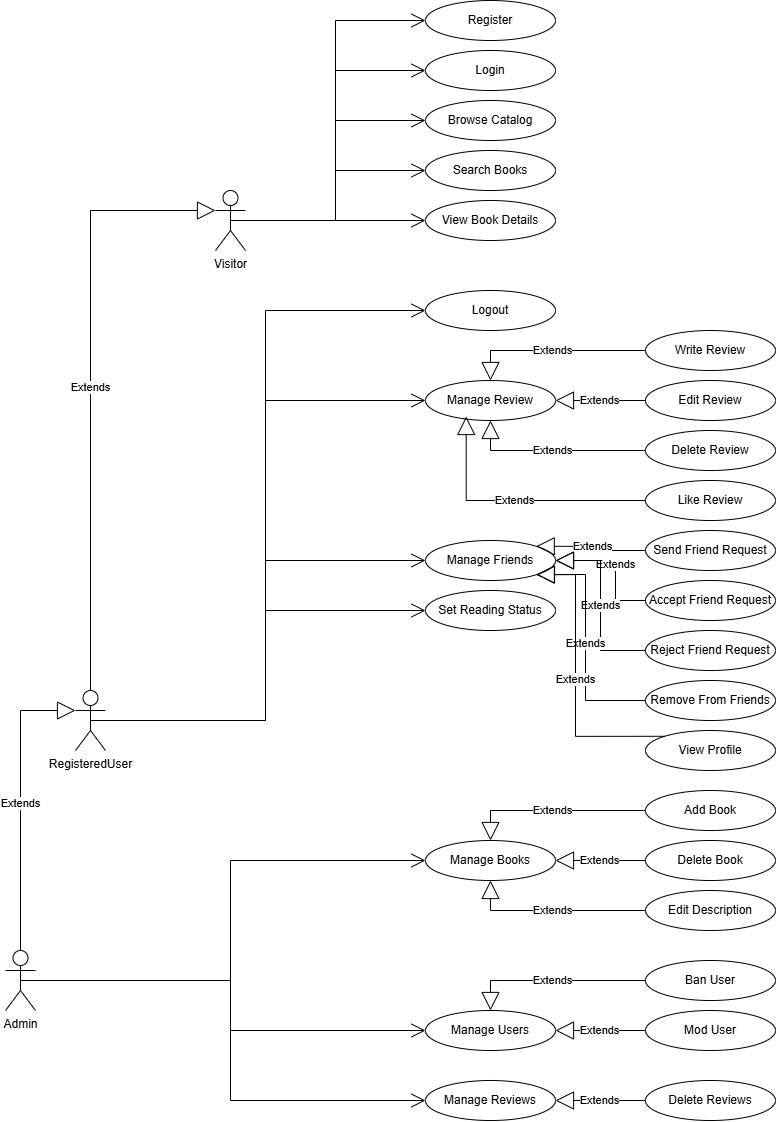

The diagram above was exported from draw.io. Its source (the exported page's mxGraphModel, read from the mxfile embedded in the PNG):
<mxGraphModel dx="1523" dy="644" grid="1" gridSize="10" guides="1" tooltips="1" connect="1" arrows="1" fold="1" page="0" pageScale="1" pageWidth="827" pageHeight="1169" math="0" shadow="0">
  <root>
    <mxCell id="0" />
    <mxCell id="1" parent="0" />
    <mxCell id="YCcXXw4Hs-4AyMxoahZB-3" value="Visitor" style="shape=umlActor;verticalLabelPosition=bottom;verticalAlign=top;html=1;" parent="1" vertex="1">
      <mxGeometry x="160" y="330" width="30" height="60" as="geometry" />
    </mxCell>
    <mxCell id="YCcXXw4Hs-4AyMxoahZB-17" value="Admin" style="shape=umlActor;verticalLabelPosition=bottom;verticalAlign=top;html=1;" parent="1" vertex="1">
      <mxGeometry x="-50" y="1090" width="30" height="60" as="geometry" />
    </mxCell>
    <mxCell id="YCcXXw4Hs-4AyMxoahZB-19" value="Register" style="ellipse;whiteSpace=wrap;html=1;" parent="1" vertex="1">
      <mxGeometry x="370" y="140" width="130" height="40" as="geometry" />
    </mxCell>
    <mxCell id="YCcXXw4Hs-4AyMxoahZB-21" value="Browse Catalog" style="ellipse;whiteSpace=wrap;html=1;" parent="1" vertex="1">
      <mxGeometry x="370" y="240" width="130" height="40" as="geometry" />
    </mxCell>
    <mxCell id="YCcXXw4Hs-4AyMxoahZB-22" value="Search Books" style="ellipse;whiteSpace=wrap;html=1;" parent="1" vertex="1">
      <mxGeometry x="370" y="290" width="130" height="40" as="geometry" />
    </mxCell>
    <mxCell id="YCcXXw4Hs-4AyMxoahZB-23" value="View Book Details" style="ellipse;whiteSpace=wrap;html=1;" parent="1" vertex="1">
      <mxGeometry x="370" y="340" width="130" height="40" as="geometry" />
    </mxCell>
    <mxCell id="YCcXXw4Hs-4AyMxoahZB-24" value="Login" style="ellipse;whiteSpace=wrap;html=1;" parent="1" vertex="1">
      <mxGeometry x="370" y="190" width="130" height="40" as="geometry" />
    </mxCell>
    <mxCell id="YCcXXw4Hs-4AyMxoahZB-25" value="" style="endArrow=open;endFill=1;endSize=12;html=1;rounded=0;edgeStyle=orthogonalEdgeStyle;exitX=0.5;exitY=0.5;exitDx=0;exitDy=0;exitPerimeter=0;entryX=0;entryY=0.5;entryDx=0;entryDy=0;" parent="1" source="YCcXXw4Hs-4AyMxoahZB-3" target="YCcXXw4Hs-4AyMxoahZB-21" edge="1">
      <mxGeometry width="160" relative="1" as="geometry">
        <mxPoint x="230" y="20" as="sourcePoint" />
        <mxPoint x="390" y="20" as="targetPoint" />
      </mxGeometry>
    </mxCell>
    <mxCell id="YCcXXw4Hs-4AyMxoahZB-26" value="" style="endArrow=open;endFill=1;endSize=12;html=1;rounded=0;edgeStyle=orthogonalEdgeStyle;exitX=0.5;exitY=0.5;exitDx=0;exitDy=0;exitPerimeter=0;entryX=0;entryY=0.5;entryDx=0;entryDy=0;" parent="1" source="YCcXXw4Hs-4AyMxoahZB-3" target="YCcXXw4Hs-4AyMxoahZB-22" edge="1">
      <mxGeometry width="160" relative="1" as="geometry">
        <mxPoint x="230" y="80" as="sourcePoint" />
        <mxPoint x="390" y="80" as="targetPoint" />
      </mxGeometry>
    </mxCell>
    <mxCell id="YCcXXw4Hs-4AyMxoahZB-27" value="" style="endArrow=open;endFill=1;endSize=12;html=1;rounded=0;edgeStyle=orthogonalEdgeStyle;exitX=0.5;exitY=0.5;exitDx=0;exitDy=0;exitPerimeter=0;entryX=0;entryY=0.5;entryDx=0;entryDy=0;" parent="1" source="YCcXXw4Hs-4AyMxoahZB-3" target="YCcXXw4Hs-4AyMxoahZB-23" edge="1">
      <mxGeometry width="160" relative="1" as="geometry">
        <mxPoint x="220" y="190" as="sourcePoint" />
        <mxPoint x="380" y="190" as="targetPoint" />
      </mxGeometry>
    </mxCell>
    <mxCell id="YCcXXw4Hs-4AyMxoahZB-28" value="" style="endArrow=open;endFill=1;endSize=12;html=1;rounded=0;edgeStyle=orthogonalEdgeStyle;exitX=0.5;exitY=0.5;exitDx=0;exitDy=0;exitPerimeter=0;entryX=0;entryY=0.5;entryDx=0;entryDy=0;" parent="1" source="YCcXXw4Hs-4AyMxoahZB-3" target="YCcXXw4Hs-4AyMxoahZB-19" edge="1">
      <mxGeometry width="160" relative="1" as="geometry">
        <mxPoint x="210" y="290" as="sourcePoint" />
        <mxPoint x="370" y="290" as="targetPoint" />
      </mxGeometry>
    </mxCell>
    <mxCell id="YCcXXw4Hs-4AyMxoahZB-29" value="" style="endArrow=open;endFill=1;endSize=12;html=1;rounded=0;edgeStyle=orthogonalEdgeStyle;exitX=0.5;exitY=0.5;exitDx=0;exitDy=0;exitPerimeter=0;entryX=0;entryY=0.5;entryDx=0;entryDy=0;" parent="1" source="YCcXXw4Hs-4AyMxoahZB-3" target="YCcXXw4Hs-4AyMxoahZB-24" edge="1">
      <mxGeometry width="160" relative="1" as="geometry">
        <mxPoint x="260" y="400" as="sourcePoint" />
        <mxPoint x="660" y="310" as="targetPoint" />
        <Array as="points">
          <mxPoint x="280" y="360" />
          <mxPoint x="280" y="210" />
        </Array>
      </mxGeometry>
    </mxCell>
    <mxCell id="YCcXXw4Hs-4AyMxoahZB-32" value="RegisteredUser" style="shape=umlActor;verticalLabelPosition=bottom;verticalAlign=top;html=1;" parent="1" vertex="1">
      <mxGeometry x="20" y="830" width="30" height="60" as="geometry" />
    </mxCell>
    <mxCell id="YCcXXw4Hs-4AyMxoahZB-36" value="Logout" style="ellipse;whiteSpace=wrap;html=1;" parent="1" vertex="1">
      <mxGeometry x="370" y="430" width="130" height="40" as="geometry" />
    </mxCell>
    <mxCell id="YCcXXw4Hs-4AyMxoahZB-37" value="Write Review" style="ellipse;whiteSpace=wrap;html=1;" parent="1" vertex="1">
      <mxGeometry x="590" y="470" width="130" height="40" as="geometry" />
    </mxCell>
    <mxCell id="YCcXXw4Hs-4AyMxoahZB-38" value="Edit Review" style="ellipse;whiteSpace=wrap;html=1;" parent="1" vertex="1">
      <mxGeometry x="590" y="520" width="130" height="40" as="geometry" />
    </mxCell>
    <mxCell id="YCcXXw4Hs-4AyMxoahZB-39" value="Delete Review" style="ellipse;whiteSpace=wrap;html=1;" parent="1" vertex="1">
      <mxGeometry x="590" y="570" width="130" height="40" as="geometry" />
    </mxCell>
    <mxCell id="YCcXXw4Hs-4AyMxoahZB-41" value="Like Review" style="ellipse;whiteSpace=wrap;html=1;" parent="1" vertex="1">
      <mxGeometry x="590" y="620" width="130" height="40" as="geometry" />
    </mxCell>
    <mxCell id="YCcXXw4Hs-4AyMxoahZB-42" value="Manage Friends" style="ellipse;whiteSpace=wrap;html=1;" parent="1" vertex="1">
      <mxGeometry x="370" y="680" width="130" height="40" as="geometry" />
    </mxCell>
    <mxCell id="YCcXXw4Hs-4AyMxoahZB-43" value="Set Reading Status" style="ellipse;whiteSpace=wrap;html=1;" parent="1" vertex="1">
      <mxGeometry x="370" y="730" width="130" height="40" as="geometry" />
    </mxCell>
    <mxCell id="YCcXXw4Hs-4AyMxoahZB-45" value="" style="endArrow=open;endFill=1;endSize=12;html=1;rounded=0;edgeStyle=orthogonalEdgeStyle;exitX=0.5;exitY=0.5;exitDx=0;exitDy=0;exitPerimeter=0;entryX=0;entryY=0.5;entryDx=0;entryDy=0;" parent="1" source="YCcXXw4Hs-4AyMxoahZB-32" target="YCcXXw4Hs-4AyMxoahZB-36" edge="1">
      <mxGeometry width="160" relative="1" as="geometry">
        <mxPoint x="160" y="360" as="sourcePoint" />
        <mxPoint x="320" y="360" as="targetPoint" />
      </mxGeometry>
    </mxCell>
    <mxCell id="YCcXXw4Hs-4AyMxoahZB-51" value="" style="endArrow=open;endFill=1;endSize=12;html=1;rounded=0;edgeStyle=orthogonalEdgeStyle;entryX=0;entryY=0.5;entryDx=0;entryDy=0;exitX=0.5;exitY=0.5;exitDx=0;exitDy=0;exitPerimeter=0;" parent="1" source="YCcXXw4Hs-4AyMxoahZB-32" target="YCcXXw4Hs-4AyMxoahZB-42" edge="1">
      <mxGeometry width="160" relative="1" as="geometry">
        <mxPoint x="150" y="650" as="sourcePoint" />
        <mxPoint x="310" y="650" as="targetPoint" />
      </mxGeometry>
    </mxCell>
    <mxCell id="YCcXXw4Hs-4AyMxoahZB-52" value="" style="endArrow=open;endFill=1;endSize=12;html=1;rounded=0;edgeStyle=orthogonalEdgeStyle;entryX=0;entryY=0.5;entryDx=0;entryDy=0;exitX=0.5;exitY=0.5;exitDx=0;exitDy=0;exitPerimeter=0;" parent="1" source="YCcXXw4Hs-4AyMxoahZB-32" target="YCcXXw4Hs-4AyMxoahZB-43" edge="1">
      <mxGeometry width="160" relative="1" as="geometry">
        <mxPoint x="150" y="690" as="sourcePoint" />
        <mxPoint x="310" y="690" as="targetPoint" />
      </mxGeometry>
    </mxCell>
    <mxCell id="YCcXXw4Hs-4AyMxoahZB-55" value="Manage Books" style="ellipse;whiteSpace=wrap;html=1;" parent="1" vertex="1">
      <mxGeometry x="370" y="980" width="130" height="40" as="geometry" />
    </mxCell>
    <mxCell id="YCcXXw4Hs-4AyMxoahZB-56" value="Manage Users" style="ellipse;whiteSpace=wrap;html=1;" parent="1" vertex="1">
      <mxGeometry x="370" y="1150" width="130" height="40" as="geometry" />
    </mxCell>
    <mxCell id="YCcXXw4Hs-4AyMxoahZB-60" value="" style="endArrow=open;endFill=1;endSize=12;html=1;rounded=0;edgeStyle=orthogonalEdgeStyle;entryX=0;entryY=0.5;entryDx=0;entryDy=0;exitX=0.5;exitY=0.5;exitDx=0;exitDy=0;exitPerimeter=0;" parent="1" source="YCcXXw4Hs-4AyMxoahZB-17" target="YCcXXw4Hs-4AyMxoahZB-55" edge="1">
      <mxGeometry width="160" relative="1" as="geometry">
        <mxPoint x="60" y="1220" as="sourcePoint" />
        <mxPoint x="370" y="1020.0000000000002" as="targetPoint" />
      </mxGeometry>
    </mxCell>
    <mxCell id="YCcXXw4Hs-4AyMxoahZB-62" value="Extends" style="endArrow=block;endSize=16;endFill=0;html=1;rounded=0;edgeStyle=orthogonalEdgeStyle;exitX=0.5;exitY=0;exitDx=0;exitDy=0;exitPerimeter=0;entryX=0;entryY=0.3333333333333333;entryDx=0;entryDy=0;entryPerimeter=0;" parent="1" source="YCcXXw4Hs-4AyMxoahZB-32" target="YCcXXw4Hs-4AyMxoahZB-3" edge="1">
      <mxGeometry width="160" relative="1" as="geometry">
        <mxPoint x="-100" y="640" as="sourcePoint" />
        <mxPoint x="60" y="640" as="targetPoint" />
      </mxGeometry>
    </mxCell>
    <mxCell id="YCcXXw4Hs-4AyMxoahZB-63" value="Extends" style="endArrow=block;endSize=16;endFill=0;html=1;rounded=0;edgeStyle=orthogonalEdgeStyle;exitX=0.5;exitY=0;exitDx=0;exitDy=0;exitPerimeter=0;entryX=0;entryY=0.3333333333333333;entryDx=0;entryDy=0;entryPerimeter=0;" parent="1" source="YCcXXw4Hs-4AyMxoahZB-17" target="YCcXXw4Hs-4AyMxoahZB-32" edge="1">
      <mxGeometry width="160" relative="1" as="geometry">
        <mxPoint x="-170" y="1000.0000000000001" as="sourcePoint" />
        <mxPoint x="-10" y="1000.0000000000001" as="targetPoint" />
      </mxGeometry>
    </mxCell>
    <mxCell id="YCcXXw4Hs-4AyMxoahZB-81" value="Manage Reviews" style="ellipse;whiteSpace=wrap;html=1;" parent="1" vertex="1">
      <mxGeometry x="370" y="1220" width="130" height="40" as="geometry" />
    </mxCell>
    <mxCell id="YCcXXw4Hs-4AyMxoahZB-83" value="Manage Review" style="ellipse;whiteSpace=wrap;html=1;" parent="1" vertex="1">
      <mxGeometry x="370" y="520" width="130" height="40" as="geometry" />
    </mxCell>
    <mxCell id="YCcXXw4Hs-4AyMxoahZB-84" value="Extends" style="endArrow=block;endSize=16;endFill=0;html=1;rounded=0;edgeStyle=orthogonalEdgeStyle;exitX=0;exitY=0.5;exitDx=0;exitDy=0;entryX=0.5;entryY=0;entryDx=0;entryDy=0;" parent="1" source="YCcXXw4Hs-4AyMxoahZB-37" target="YCcXXw4Hs-4AyMxoahZB-83" edge="1">
      <mxGeometry width="160" relative="1" as="geometry">
        <mxPoint x="600" y="660" as="sourcePoint" />
        <mxPoint x="760" y="660" as="targetPoint" />
      </mxGeometry>
    </mxCell>
    <mxCell id="YCcXXw4Hs-4AyMxoahZB-85" value="Extends" style="endArrow=block;endSize=16;endFill=0;html=1;rounded=0;edgeStyle=orthogonalEdgeStyle;exitX=0;exitY=0.5;exitDx=0;exitDy=0;entryX=1;entryY=0.5;entryDx=0;entryDy=0;" parent="1" source="YCcXXw4Hs-4AyMxoahZB-38" target="YCcXXw4Hs-4AyMxoahZB-83" edge="1">
      <mxGeometry width="160" relative="1" as="geometry">
        <mxPoint x="600" y="680" as="sourcePoint" />
        <mxPoint x="760" y="680" as="targetPoint" />
      </mxGeometry>
    </mxCell>
    <mxCell id="YCcXXw4Hs-4AyMxoahZB-86" value="Extends" style="endArrow=block;endSize=16;endFill=0;html=1;rounded=0;edgeStyle=orthogonalEdgeStyle;exitX=0;exitY=0.5;exitDx=0;exitDy=0;entryX=0.5;entryY=1;entryDx=0;entryDy=0;" parent="1" source="YCcXXw4Hs-4AyMxoahZB-39" target="YCcXXw4Hs-4AyMxoahZB-83" edge="1">
      <mxGeometry width="160" relative="1" as="geometry">
        <mxPoint x="600" y="710" as="sourcePoint" />
        <mxPoint x="760" y="710" as="targetPoint" />
      </mxGeometry>
    </mxCell>
    <mxCell id="YCcXXw4Hs-4AyMxoahZB-87" value="" style="endArrow=open;endFill=1;endSize=12;html=1;rounded=0;edgeStyle=orthogonalEdgeStyle;entryX=0;entryY=0.5;entryDx=0;entryDy=0;exitX=0.5;exitY=0.5;exitDx=0;exitDy=0;exitPerimeter=0;" parent="1" source="YCcXXw4Hs-4AyMxoahZB-32" target="YCcXXw4Hs-4AyMxoahZB-83" edge="1">
      <mxGeometry width="160" relative="1" as="geometry">
        <mxPoint x="20" y="630" as="sourcePoint" />
        <mxPoint x="355" y="550" as="targetPoint" />
      </mxGeometry>
    </mxCell>
    <mxCell id="YCcXXw4Hs-4AyMxoahZB-90" value="Add Book" style="ellipse;whiteSpace=wrap;html=1;" parent="1" vertex="1">
      <mxGeometry x="590" y="930" width="130" height="40" as="geometry" />
    </mxCell>
    <mxCell id="YCcXXw4Hs-4AyMxoahZB-91" value="Delete Book" style="ellipse;whiteSpace=wrap;html=1;" parent="1" vertex="1">
      <mxGeometry x="590" y="980" width="130" height="40" as="geometry" />
    </mxCell>
    <mxCell id="YCcXXw4Hs-4AyMxoahZB-92" value="Edit Description" style="ellipse;whiteSpace=wrap;html=1;" parent="1" vertex="1">
      <mxGeometry x="590" y="1030" width="130" height="40" as="geometry" />
    </mxCell>
    <mxCell id="YCcXXw4Hs-4AyMxoahZB-93" value="Extends" style="endArrow=block;endSize=16;endFill=0;html=1;rounded=0;edgeStyle=orthogonalEdgeStyle;exitX=0;exitY=0.5;exitDx=0;exitDy=0;entryX=0.5;entryY=0;entryDx=0;entryDy=0;" parent="1" source="YCcXXw4Hs-4AyMxoahZB-90" target="YCcXXw4Hs-4AyMxoahZB-55" edge="1">
      <mxGeometry width="160" relative="1" as="geometry">
        <mxPoint x="750" y="820" as="sourcePoint" />
        <mxPoint x="910" y="820" as="targetPoint" />
      </mxGeometry>
    </mxCell>
    <mxCell id="YCcXXw4Hs-4AyMxoahZB-94" value="Extends" style="endArrow=block;endSize=16;endFill=0;html=1;rounded=0;edgeStyle=orthogonalEdgeStyle;exitX=0;exitY=0.5;exitDx=0;exitDy=0;entryX=1;entryY=0.5;entryDx=0;entryDy=0;" parent="1" source="YCcXXw4Hs-4AyMxoahZB-91" target="YCcXXw4Hs-4AyMxoahZB-55" edge="1">
      <mxGeometry width="160" relative="1" as="geometry">
        <mxPoint x="900" y="980" as="sourcePoint" />
        <mxPoint x="1060" y="980" as="targetPoint" />
      </mxGeometry>
    </mxCell>
    <mxCell id="YCcXXw4Hs-4AyMxoahZB-96" value="Extends" style="endArrow=block;endSize=16;endFill=0;html=1;rounded=0;edgeStyle=orthogonalEdgeStyle;exitX=0;exitY=0.5;exitDx=0;exitDy=0;entryX=0.5;entryY=1;entryDx=0;entryDy=0;" parent="1" source="YCcXXw4Hs-4AyMxoahZB-92" target="YCcXXw4Hs-4AyMxoahZB-55" edge="1">
      <mxGeometry width="160" relative="1" as="geometry">
        <mxPoint x="600" y="830" as="sourcePoint" />
        <mxPoint x="760" y="830" as="targetPoint" />
      </mxGeometry>
    </mxCell>
    <mxCell id="YCcXXw4Hs-4AyMxoahZB-97" value="Ban User" style="ellipse;whiteSpace=wrap;html=1;" parent="1" vertex="1">
      <mxGeometry x="590" y="1100" width="130" height="40" as="geometry" />
    </mxCell>
    <mxCell id="YCcXXw4Hs-4AyMxoahZB-98" value="Mod User" style="ellipse;whiteSpace=wrap;html=1;" parent="1" vertex="1">
      <mxGeometry x="590" y="1150" width="130" height="40" as="geometry" />
    </mxCell>
    <mxCell id="YCcXXw4Hs-4AyMxoahZB-100" value="Extends" style="endArrow=block;endSize=16;endFill=0;html=1;rounded=0;edgeStyle=orthogonalEdgeStyle;exitX=0;exitY=0.5;exitDx=0;exitDy=0;entryX=0.5;entryY=0;entryDx=0;entryDy=0;" parent="1" source="YCcXXw4Hs-4AyMxoahZB-97" target="YCcXXw4Hs-4AyMxoahZB-56" edge="1">
      <mxGeometry width="160" relative="1" as="geometry">
        <mxPoint x="1060" y="870" as="sourcePoint" />
        <mxPoint x="950" y="870" as="targetPoint" />
      </mxGeometry>
    </mxCell>
    <mxCell id="YCcXXw4Hs-4AyMxoahZB-101" value="Extends" style="endArrow=block;endSize=16;endFill=0;html=1;rounded=0;edgeStyle=orthogonalEdgeStyle;exitX=0;exitY=0.5;exitDx=0;exitDy=0;entryX=1;entryY=0.5;entryDx=0;entryDy=0;" parent="1" source="YCcXXw4Hs-4AyMxoahZB-98" target="YCcXXw4Hs-4AyMxoahZB-56" edge="1">
      <mxGeometry width="160" relative="1" as="geometry">
        <mxPoint x="1070" y="1050" as="sourcePoint" />
        <mxPoint x="960" y="1050" as="targetPoint" />
      </mxGeometry>
    </mxCell>
    <mxCell id="YCcXXw4Hs-4AyMxoahZB-102" value="Delete Reviews" style="ellipse;whiteSpace=wrap;html=1;" parent="1" vertex="1">
      <mxGeometry x="590" y="1220" width="130" height="40" as="geometry" />
    </mxCell>
    <mxCell id="YCcXXw4Hs-4AyMxoahZB-103" value="Extends" style="endArrow=block;endSize=16;endFill=0;html=1;rounded=0;edgeStyle=orthogonalEdgeStyle;exitX=0;exitY=0.5;exitDx=0;exitDy=0;" parent="1" source="YCcXXw4Hs-4AyMxoahZB-102" target="YCcXXw4Hs-4AyMxoahZB-81" edge="1">
      <mxGeometry width="160" relative="1" as="geometry">
        <mxPoint x="640" y="1260" as="sourcePoint" />
        <mxPoint x="530" y="1260" as="targetPoint" />
      </mxGeometry>
    </mxCell>
    <mxCell id="YCcXXw4Hs-4AyMxoahZB-111" value="" style="endArrow=open;endFill=1;endSize=12;html=1;rounded=0;edgeStyle=orthogonalEdgeStyle;entryX=0;entryY=0.5;entryDx=0;entryDy=0;exitX=0.5;exitY=0.5;exitDx=0;exitDy=0;exitPerimeter=0;" parent="1" source="YCcXXw4Hs-4AyMxoahZB-17" target="YCcXXw4Hs-4AyMxoahZB-56" edge="1">
      <mxGeometry width="160" relative="1" as="geometry">
        <mxPoint x="140" y="1110" as="sourcePoint" />
        <mxPoint x="575" y="1110.0000000000002" as="targetPoint" />
      </mxGeometry>
    </mxCell>
    <mxCell id="YCcXXw4Hs-4AyMxoahZB-112" value="" style="endArrow=open;endFill=1;endSize=12;html=1;rounded=0;edgeStyle=orthogonalEdgeStyle;entryX=0;entryY=0.5;entryDx=0;entryDy=0;exitX=0.5;exitY=0.5;exitDx=0;exitDy=0;exitPerimeter=0;" parent="1" source="YCcXXw4Hs-4AyMxoahZB-17" target="YCcXXw4Hs-4AyMxoahZB-81" edge="1">
      <mxGeometry width="160" relative="1" as="geometry">
        <mxPoint x="140" y="1140" as="sourcePoint" />
        <mxPoint x="575" y="1140.0000000000002" as="targetPoint" />
      </mxGeometry>
    </mxCell>
    <mxCell id="YCcXXw4Hs-4AyMxoahZB-115" value="Send Friend Request" style="ellipse;whiteSpace=wrap;html=1;" parent="1" vertex="1">
      <mxGeometry x="590" y="670" width="130" height="40" as="geometry" />
    </mxCell>
    <mxCell id="YCcXXw4Hs-4AyMxoahZB-116" value="Accept Friend Request" style="ellipse;whiteSpace=wrap;html=1;" parent="1" vertex="1">
      <mxGeometry x="590" y="720" width="130" height="40" as="geometry" />
    </mxCell>
    <mxCell id="YCcXXw4Hs-4AyMxoahZB-117" value="Reject Friend Request" style="ellipse;whiteSpace=wrap;html=1;" parent="1" vertex="1">
      <mxGeometry x="590" y="770" width="130" height="40" as="geometry" />
    </mxCell>
    <mxCell id="YCcXXw4Hs-4AyMxoahZB-118" value="Remove From Friends" style="ellipse;whiteSpace=wrap;html=1;" parent="1" vertex="1">
      <mxGeometry x="590" y="820" width="130" height="40" as="geometry" />
    </mxCell>
    <mxCell id="YCcXXw4Hs-4AyMxoahZB-119" value="Extends" style="endArrow=block;endSize=16;endFill=0;html=1;rounded=0;edgeStyle=orthogonalEdgeStyle;exitX=0;exitY=0.5;exitDx=0;exitDy=0;entryX=1;entryY=0;entryDx=0;entryDy=0;" parent="1" source="YCcXXw4Hs-4AyMxoahZB-115" target="YCcXXw4Hs-4AyMxoahZB-42" edge="1">
      <mxGeometry width="160" relative="1" as="geometry">
        <mxPoint x="1155" y="610" as="sourcePoint" />
        <mxPoint x="1000" y="640" as="targetPoint" />
      </mxGeometry>
    </mxCell>
    <mxCell id="YCcXXw4Hs-4AyMxoahZB-120" value="Extends" style="endArrow=block;endSize=16;endFill=0;html=1;rounded=0;edgeStyle=orthogonalEdgeStyle;exitX=0;exitY=0.5;exitDx=0;exitDy=0;" parent="1" source="YCcXXw4Hs-4AyMxoahZB-116" target="YCcXXw4Hs-4AyMxoahZB-42" edge="1">
      <mxGeometry width="160" relative="1" as="geometry">
        <mxPoint x="1165" y="650" as="sourcePoint" />
        <mxPoint x="1010" y="680" as="targetPoint" />
        <Array as="points">
          <mxPoint x="560" y="740" />
          <mxPoint x="560" y="700" />
        </Array>
      </mxGeometry>
    </mxCell>
    <mxCell id="YCcXXw4Hs-4AyMxoahZB-121" value="Extends" style="endArrow=block;endSize=16;endFill=0;html=1;rounded=0;edgeStyle=orthogonalEdgeStyle;exitX=0;exitY=0.5;exitDx=0;exitDy=0;entryX=1;entryY=0.5;entryDx=0;entryDy=0;" parent="1" source="YCcXXw4Hs-4AyMxoahZB-117" target="YCcXXw4Hs-4AyMxoahZB-42" edge="1">
      <mxGeometry width="160" relative="1" as="geometry">
        <mxPoint x="1155" y="700" as="sourcePoint" />
        <mxPoint x="1000" y="730" as="targetPoint" />
      </mxGeometry>
    </mxCell>
    <mxCell id="YCcXXw4Hs-4AyMxoahZB-122" value="Extends" style="endArrow=block;endSize=16;endFill=0;html=1;rounded=0;edgeStyle=orthogonalEdgeStyle;exitX=0;exitY=0.5;exitDx=0;exitDy=0;" parent="1" source="YCcXXw4Hs-4AyMxoahZB-118" edge="1">
      <mxGeometry width="160" relative="1" as="geometry">
        <mxPoint x="1155" y="750" as="sourcePoint" />
        <mxPoint x="481" y="714" as="targetPoint" />
        <Array as="points">
          <mxPoint x="530" y="840" />
          <mxPoint x="530" y="714" />
        </Array>
      </mxGeometry>
    </mxCell>
    <mxCell id="W0cqV4TOleZ-4Z6vYq3I-1" value="Extends" style="endArrow=block;endSize=16;endFill=0;html=1;rounded=0;edgeStyle=orthogonalEdgeStyle;exitX=0;exitY=0.5;exitDx=0;exitDy=0;entryX=0.313;entryY=0.9;entryDx=0;entryDy=0;entryPerimeter=0;" edge="1" parent="1" source="YCcXXw4Hs-4AyMxoahZB-41" target="YCcXXw4Hs-4AyMxoahZB-83">
      <mxGeometry width="160" relative="1" as="geometry">
        <mxPoint x="445" y="620" as="sourcePoint" />
        <mxPoint x="290" y="590" as="targetPoint" />
        <Array as="points">
          <mxPoint x="411" y="640" />
        </Array>
      </mxGeometry>
    </mxCell>
    <mxCell id="W0cqV4TOleZ-4Z6vYq3I-2" value="View Profile" style="ellipse;whiteSpace=wrap;html=1;" vertex="1" parent="1">
      <mxGeometry x="590" y="870" width="130" height="40" as="geometry" />
    </mxCell>
    <mxCell id="W0cqV4TOleZ-4Z6vYq3I-4" value="Extends" style="endArrow=block;endSize=16;endFill=0;html=1;rounded=0;edgeStyle=orthogonalEdgeStyle;exitX=0;exitY=0;exitDx=0;exitDy=0;entryX=1;entryY=1;entryDx=0;entryDy=0;" edge="1" parent="1" source="W0cqV4TOleZ-4Z6vYq3I-2" target="YCcXXw4Hs-4AyMxoahZB-42">
      <mxGeometry width="160" relative="1" as="geometry">
        <mxPoint x="499" y="906" as="sourcePoint" />
        <mxPoint x="390" y="810" as="targetPoint" />
        <Array as="points">
          <mxPoint x="520" y="876" />
          <mxPoint x="520" y="714" />
        </Array>
      </mxGeometry>
    </mxCell>
  </root>
</mxGraphModel>